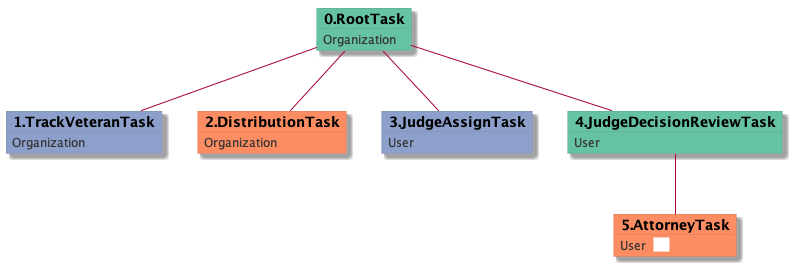

The diagram above was rendered by PlantUML. Its source (embedded in the PNG):
@startuml
skinparam {
  ObjectBorderColor #555
  ObjectBorderThickness 0
  ObjectFontStyle bold
  ObjectFontSize 14
  ObjectAttributeFontColor #333
  ObjectAttributeFontSize 12
}
  object 0.RootTask #66c2a5 {
Organization
}
  object 1.TrackVeteranTask #8da0cb {
Organization
}
  object 2.DistributionTask #fc8d62 {
Organization
}
  object 3.JudgeAssignTask #8da0cb {
User
}
  object 4.JudgeDecisionReviewTask #66c2a5 {
User
}
  object 5.AttorneyTask #fc8d62 {
User  <back:white>    </back>
}
0.RootTask -- 1.TrackVeteranTask
0.RootTask -- 2.DistributionTask
0.RootTask -- 3.JudgeAssignTask
0.RootTask -- 4.JudgeDecisionReviewTask
4.JudgeDecisionReviewTask -- 5.AttorneyTask
@enduml